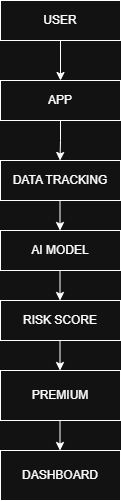

The diagram above was exported from draw.io. Its source (the exported page's mxGraphModel, read from the mxfile embedded in the PNG):
<mxGraphModel dx="1042" dy="527" grid="1" gridSize="10" guides="1" tooltips="1" connect="1" arrows="1" fold="1" page="1" pageScale="1" pageWidth="850" pageHeight="1100" math="0" shadow="0">
  <root>
    <mxCell id="0" />
    <mxCell id="1" parent="0" />
    <mxCell id="D28crCAPo2vKXwHD_1AA-4" edge="1" parent="1" source="D28crCAPo2vKXwHD_1AA-1" style="edgeStyle=orthogonalEdgeStyle;rounded=0;orthogonalLoop=1;jettySize=auto;html=1;entryX=0.5;entryY=0;entryDx=0;entryDy=0;" target="D28crCAPo2vKXwHD_1AA-6" value="">
      <mxGeometry relative="1" as="geometry">
        <Array as="points" />
        <mxPoint x="390" y="130" as="targetPoint" />
      </mxGeometry>
    </mxCell>
    <mxCell id="D28crCAPo2vKXwHD_1AA-1" parent="1" style="rounded=0;whiteSpace=wrap;html=1;" value="USER" vertex="1">
      <mxGeometry height="40" width="120" x="330" y="50" as="geometry" />
    </mxCell>
    <mxCell id="D28crCAPo2vKXwHD_1AA-6" parent="1" style="rounded=0;whiteSpace=wrap;html=1;" value="APP" vertex="1">
      <mxGeometry height="40" width="120" x="330" y="130" as="geometry" />
    </mxCell>
    <mxCell id="D28crCAPo2vKXwHD_1AA-7" edge="1" parent="1" source="D28crCAPo2vKXwHD_1AA-6" style="edgeStyle=orthogonalEdgeStyle;rounded=0;orthogonalLoop=1;jettySize=auto;html=1;exitX=0.5;exitY=1;exitDx=0;exitDy=0;" value="">
      <mxGeometry relative="1" as="geometry">
        <Array as="points" />
        <mxPoint x="389.5" y="180" as="sourcePoint" />
        <mxPoint x="389.5" y="210" as="targetPoint" />
      </mxGeometry>
    </mxCell>
    <mxCell id="D28crCAPo2vKXwHD_1AA-8" parent="1" style="rounded=0;whiteSpace=wrap;html=1;" value="DATA TRACKING" vertex="1">
      <mxGeometry height="40" width="120" x="330" y="210" as="geometry" />
    </mxCell>
    <mxCell id="D28crCAPo2vKXwHD_1AA-9" edge="1" parent="1" style="edgeStyle=orthogonalEdgeStyle;rounded=0;orthogonalLoop=1;jettySize=auto;html=1;" value="">
      <mxGeometry relative="1" as="geometry">
        <Array as="points">
          <mxPoint x="389.5" y="280" />
          <mxPoint x="389.5" y="280" />
        </Array>
        <mxPoint x="389.5" y="250" as="sourcePoint" />
        <mxPoint x="389.5" y="280" as="targetPoint" />
      </mxGeometry>
    </mxCell>
    <mxCell id="D28crCAPo2vKXwHD_1AA-10" parent="1" style="rounded=0;whiteSpace=wrap;html=1;" value="AI MODEL" vertex="1">
      <mxGeometry height="40" width="120" x="330" y="280" as="geometry" />
    </mxCell>
    <mxCell id="D28crCAPo2vKXwHD_1AA-11" edge="1" parent="1" style="edgeStyle=orthogonalEdgeStyle;rounded=0;orthogonalLoop=1;jettySize=auto;html=1;" value="">
      <mxGeometry relative="1" as="geometry">
        <Array as="points">
          <mxPoint x="389.5" y="350" />
          <mxPoint x="389.5" y="350" />
        </Array>
        <mxPoint x="389.5" y="320" as="sourcePoint" />
        <mxPoint x="389.5" y="350" as="targetPoint" />
      </mxGeometry>
    </mxCell>
    <mxCell id="D28crCAPo2vKXwHD_1AA-12" parent="1" style="rounded=0;whiteSpace=wrap;html=1;" value="RISK SCORE" vertex="1">
      <mxGeometry height="40" width="120" x="330" y="350" as="geometry" />
    </mxCell>
    <mxCell id="D28crCAPo2vKXwHD_1AA-15" edge="1" parent="1" style="edgeStyle=orthogonalEdgeStyle;rounded=0;orthogonalLoop=1;jettySize=auto;html=1;" value="">
      <mxGeometry relative="1" as="geometry">
        <Array as="points">
          <mxPoint x="389.5" y="420" />
          <mxPoint x="389.5" y="420" />
        </Array>
        <mxPoint x="389.5" y="390" as="sourcePoint" />
        <mxPoint x="389.5" y="420" as="targetPoint" />
      </mxGeometry>
    </mxCell>
    <mxCell id="D28crCAPo2vKXwHD_1AA-16" parent="1" style="rounded=0;whiteSpace=wrap;html=1;" value="PREMIUM" vertex="1">
      <mxGeometry height="50" width="120" x="330" y="420" as="geometry" />
    </mxCell>
    <mxCell id="D28crCAPo2vKXwHD_1AA-17" parent="1" style="rounded=0;whiteSpace=wrap;html=1;" value="DASHBOARD" vertex="1">
      <mxGeometry height="50" width="120" x="330" y="500" as="geometry" />
    </mxCell>
    <mxCell id="D28crCAPo2vKXwHD_1AA-18" edge="1" parent="1" style="edgeStyle=orthogonalEdgeStyle;rounded=0;orthogonalLoop=1;jettySize=auto;html=1;" value="">
      <mxGeometry relative="1" as="geometry">
        <Array as="points">
          <mxPoint x="389.5" y="500" />
          <mxPoint x="389.5" y="500" />
        </Array>
        <mxPoint x="389.5" y="470" as="sourcePoint" />
        <mxPoint x="389.5" y="500" as="targetPoint" />
      </mxGeometry>
    </mxCell>
  </root>
</mxGraphModel>